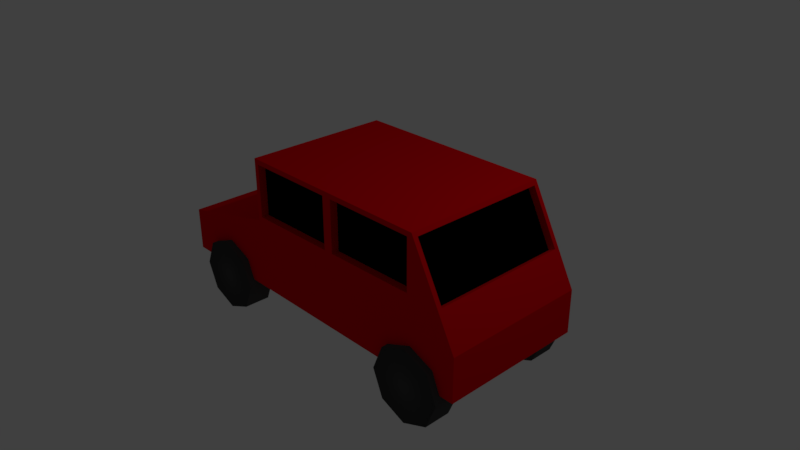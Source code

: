 # Source: car.blend  (saved by Blender 2.78.0; exported with 4.5.12 LTS)
import bpy
from mathutils import Matrix  # noqa: F401  (used for matrix-valued properties, if any)

bpy.ops.wm.read_factory_settings(use_empty=True)
scene = bpy.context.scene
scene.name = 'Scene'

# ---- collections
col_collection_1 = bpy.data.collections.new('Collection 1'); scene.collection.children.link(col_collection_1)

# ---- materials (node trees are filled in below, after node groups)
mat_car = bpy.data.materials.new('Car')
mat_car.alpha_threshold = 0.0
mat_car.use_transparent_shadow = False
mat_car.diffuse_color = (0.8, 0.0, 0.004656, 1.0)
mat_car.roughness = 0.5
mat_wheel = bpy.data.materials.new('Wheel')
mat_wheel.alpha_threshold = 0.0
mat_wheel.use_transparent_shadow = False
mat_wheel.diffuse_color = (0.06681, 0.06681, 0.06681, 1.0)
mat_wheel.roughness = 0.5
mat_glass = bpy.data.materials.new('Glass')
mat_glass.alpha_threshold = 0.0
mat_glass.use_transparent_shadow = False
mat_glass.diffuse_color = (0.0, 0.0, 0.0, 1.0)
mat_glass.roughness = 0.5
mat_glass.specular_intensity = 0.5417

# ---- material node trees

# ---- world
world_world = bpy.data.worlds.new('World'); scene.world = world_world
world_world.color = (0.05088, 0.05088, 0.05088)
world_world.use_sun_shadow = False
world_world.sun_shadow_jitter_overblur = 0.0
world_world.cycles.sampling_method = 'MANUAL'

# ---- cameras
cam_camera = bpy.data.cameras.new('Camera')
cam_camera.clip_end = 100.0
cam_camera.lens = 35.0
cam_camera.sensor_width = 32.0
cam_camera.sensor_height = 18.0
cam_camera.ortho_scale = 7.314
cam_camera.dof.focus_distance = 0.0
cam_camera.dof.aperture_fstop = 128.0

# ---- lights
light_lamp = bpy.data.lights.new('Lamp', 'POINT')
light_lamp.transmission_factor = 0.0
light_lamp.cutoff_distance = 30.0
light_lamp.energy = 100.0
light_lamp.shadow_buffer_clip_start = 1.001
light_lamp.shadow_soft_size = 0.1
light_lamp.shadow_maximum_resolution = 0.006
light_lamp.use_absolute_resolution = True

# ---- meshes
me_cube_001 = bpy.data.meshes.new('Cube.001')
me_cube_001.from_pydata([(-2.446, -0.9035, -0.3812), (-2.446, -0.9035, 0.01451), (-2.446, 0.9035, -0.3812), (-2.446, 0.9035, 0.01451), (2.446, -1.0, -0.4778), (2.446, -1.0, 0.111), (2.446, 1.0, -0.4778), (2.446, 1.0, 0.111), (-0.9484, 1.0, -0.4778), (-0.9484, 0.8808, 0.5949), (-0.9484, -1.0, -0.4778), (-0.9484, -0.8808, 0.5949), (1.808, -1.0, -0.4778), (1.808, 1.0, -0.4778), (-0.9484, -0.8808, 1.202), (-0.9484, 0.8808, 1.202), (-2.446, 1.0, -0.4778), (-2.446, -1.0, -0.4778), (-2.446, -1.0, 0.111), (-2.446, 1.0, 0.111), (-2.546, 0.9035, -0.3812), (-2.546, -0.9035, -0.3812), (-2.546, -0.9035, 0.01451), (-2.546, 0.9035, 0.01451), (-0.9484, 1.0, 0.4757), (-0.9484, -1.0, 0.4757), (-0.9484, 1.0, 1.321), (-0.9484, -1.0, 1.321), (-2.446, 0.06667, -0.4778), (-2.446, -0.06667, -0.4778), (-2.446, -0.06667, 0.111), (-2.446, 0.06667, 0.111), (2.446, -0.06667, -0.4778), (2.446, 0.06667, -0.4778), (2.446, 0.06667, 0.111), (2.446, -0.06667, 0.111), (-0.9484, 0.06667, 0.4757), (-0.9484, -0.06667, 0.4757), (-0.9484, 0.06667, -0.4778), (-0.9484, -0.06667, -0.4778), (1.808, 0.06667, -0.4778), (1.808, -0.06667, -0.4778), (-0.9484, 0.06667, 1.321), (-0.9484, -0.06667, 1.321), (-2.446, 0.06023, -0.3812), (-2.446, -0.06023, -0.3812), (-2.446, -0.06023, 0.01451), (-2.446, 0.06023, 0.01451), (-2.546, 0.06023, -0.3812), (-2.546, -0.06023, -0.3812), (-2.546, -0.06023, 0.01451), (-2.546, 0.06023, 0.01451), (-0.9484, 0.05872, 0.5949), (-0.9484, -0.05872, 0.5949), (-0.9484, 0.05872, 1.202), (-0.9484, -0.05872, 1.202), (-0.8951, -0.05872, 0.5949), (-0.8951, -0.8808, 0.5949), (-0.8951, -0.05872, 1.202), (-0.8951, -0.8808, 1.202), (-0.8951, 0.8808, 1.202), (-0.8951, 0.8808, 0.5949), (-0.8951, 0.05872, 0.5949), (-0.8951, 0.05872, 1.202), (2.23, -1.0, -0.4778), (2.23, 1.0, -0.4778), (2.23, 0.06667, -0.4778), (2.23, -0.06667, -0.4778), (2.201, -0.939, 0.5757), (1.837, -0.939, 1.267), (1.837, -0.06667, 1.267), (1.837, 0.939, 1.267), (1.837, 0.06667, 1.267), (2.201, 0.939, 0.5757), (2.201, 0.06667, 0.5757), (2.201, -0.06667, 0.5757), (2.23, -1.0, 0.5217), (1.808, -1.0, 1.321), (1.808, -0.06667, 1.321), (1.808, 1.0, 1.321), (1.808, 0.06667, 1.321), (2.23, 1.0, 0.5217), (2.23, 0.06667, 0.5217), (2.23, -0.06667, 0.5217), (1.748, 0.06667, 1.22), (2.113, 0.06667, 0.5291), (1.748, -0.06667, 1.22), (2.113, -0.06667, 0.5291), (2.113, -0.939, 0.5291), (1.748, -0.939, 1.22), (1.748, 0.939, 1.22), (2.113, 0.939, 0.5291), (1.808, 1.0, 0.5156), (1.808, -1.0, 0.5156), (0.43, 1.0, -0.4778), (0.43, -1.0, -0.4778), (0.43, 0.06667, -0.4778), (0.43, -0.06667, -0.4778), (0.43, -0.06667, 1.321), (0.43, 0.06667, 1.321), (0.43, 1.0, 1.321), (0.43, -1.0, 1.321), (0.43, 1.0, 0.4956), (0.43, -1.0, 0.4956), (0.4962, 1.0, 0.5628), (0.4962, 1.0, 1.255), (1.742, 1.0, 1.255), (1.742, 1.0, 0.5808), (0.4962, -1.0, 0.5628), (1.742, -1.0, 0.5808), (1.742, -1.0, 1.255), (0.4962, -1.0, 1.255), (-0.8822, -1.0, 0.5428), (0.3639, -1.0, 0.5609), (0.3639, -1.0, 1.255), (-0.8822, -1.0, 1.255), (-0.8822, 1.0, 0.5428), (-0.8822, 1.0, 1.255), (0.3639, 1.0, 1.255), (0.3639, 1.0, 0.5609), (0.4962, 0.9, 1.255), (0.4962, 0.9, 0.5628), (1.742, 0.9, 0.5808), (1.742, 0.9, 1.255), (-0.8822, 0.9, 1.255), (-0.8822, 0.9, 0.5428), (0.3639, 0.9, 0.5609), (0.3639, 0.9, 1.255), (1.742, -0.9, 0.5808), (0.4962, -0.9, 0.5628), (0.4962, -0.9, 1.255), (1.742, -0.9, 1.255), (0.3639, -0.9, 0.5609), (-0.8822, -0.9, 0.5428), (-0.8822, -0.9, 1.255), (0.3639, -0.9, 1.255)], [], [(47, 3, 23, 51), (65, 81, 7, 6), (32, 35, 5, 4), (10, 25, 18, 17), (67, 32, 4, 64), (37, 30, 18, 25), (11, 14, 59, 57), (29, 39, 10, 17), (16, 19, 24, 8), (76, 77, 93), (97, 41, 12, 95), (116, 117, 124, 125), (98, 43, 27, 101), (108, 109, 128, 129), (44, 2, 16, 28), (1, 0, 17, 18), (46, 1, 18, 30), (2, 3, 19, 16), (48, 51, 23, 20), (45, 0, 21, 49), (3, 2, 20, 23), (0, 1, 22, 21), (52, 9, 24, 36), (55, 14, 27, 43), (14, 11, 25, 27), (9, 15, 26, 24), (15, 54, 42, 26), (54, 55, 43, 42), (11, 53, 37, 25), (53, 52, 36, 37), (2, 44, 48, 20), (44, 45, 49, 48), (21, 22, 50, 49), (49, 50, 51, 48), (3, 47, 31, 19), (47, 46, 30, 31), (0, 45, 29, 17), (45, 44, 28, 29), (100, 26, 42, 99), (99, 42, 43, 98), (94, 13, 40, 96), (96, 40, 41, 97), (72, 70, 86, 84), (16, 8, 38, 28), (28, 38, 39, 29), (55, 53, 56, 58), (52, 53, 55, 54), (24, 19, 31, 36), (36, 31, 30, 37), (65, 6, 33, 66), (66, 33, 32, 67), (6, 7, 34, 33), (33, 34, 35, 32), (1, 46, 50, 22), (46, 47, 51, 50), (56, 57, 59, 58), (61, 62, 63, 60), (53, 11, 57, 56), (52, 54, 63, 62), (54, 15, 60, 63), (9, 52, 62, 61), (15, 9, 61, 60), (14, 55, 58, 59), (40, 66, 67, 41), (13, 65, 66, 40), (34, 82, 83, 35), (7, 81, 82, 34), (35, 83, 76, 5), (4, 5, 76, 64), (41, 67, 64, 12), (92, 79, 81), (75, 74, 85, 87), (68, 75, 87, 88), (68, 69, 77, 76), (69, 70, 78, 77), (72, 71, 79, 80), (70, 72, 80, 78), (71, 73, 81, 79), (74, 75, 83, 82), (73, 74, 82, 81), (75, 68, 76, 83), (85, 84, 86, 87), (84, 85, 91, 90), (88, 87, 86, 89), (70, 69, 89, 86), (74, 73, 91, 85), (73, 71, 90, 91), (71, 72, 84, 90), (69, 68, 88, 89), (13, 92, 81, 65), (94, 102, 92, 13), (64, 76, 93, 12), (95, 103, 25, 10), (12, 93, 103, 95), (8, 24, 102, 94), (38, 96, 97, 39), (8, 94, 96, 38), (80, 99, 98, 78), (79, 100, 99, 80), (114, 115, 134, 135), (78, 98, 101, 77), (117, 118, 127, 124), (39, 97, 95, 10), (102, 100, 105, 104), (100, 79, 106, 105), (79, 92, 107, 106), (92, 102, 104, 107), (103, 93, 109, 108), (93, 77, 110, 109), (77, 101, 111, 110), (101, 103, 108, 111), (25, 103, 113, 112), (103, 101, 114, 113), (101, 27, 115, 114), (27, 25, 112, 115), (24, 26, 117, 116), (26, 100, 118, 117), (100, 102, 119, 118), (102, 24, 116, 119), (121, 120, 123, 122), (125, 124, 127, 126), (105, 106, 123, 120), (104, 105, 120, 121), (118, 119, 126, 127), (119, 116, 125, 126), (106, 107, 122, 123), (107, 104, 121, 122), (129, 128, 131, 130), (133, 132, 135, 134), (115, 112, 133, 134), (110, 111, 130, 131), (111, 108, 129, 130), (113, 114, 135, 132), (112, 113, 132, 133), (109, 110, 131, 128)])
me_cube_001.polygons.foreach_set('material_index', [0, 0, 0, 0, 0, 0, 0, 0, 0, 0, 0, 0, 0, 0, 0, 0, 0, 0, 0, 0, 0, 0, 0, 0, 0, 0, 0, 0, 0, 0, 0, 0, 0, 0, 0, 0, 0, 0, 0, 0, 0, 0, 0, 0, 0, 0, 0, 0, 0, 0, 0, 0, 0, 0, 0, 2, 2, 0, 0, 0, 0, 0, 0, 0, 0, 0, 0, 0, 0, 0, 0, 0, 0, 0, 0, 0, 0, 0, 0, 0, 0, 2, 2, 2, 0, 0, 0, 0, 0, 0, 0, 0, 0, 0, 0, 0, 0, 0, 0, 0, 0, 0, 0, 0, 0, 0, 0, 0, 0, 0, 0, 0, 0, 0, 0, 0, 0, 0, 0, 2, 2, 0, 0, 0, 0, 0, 0, 2, 2, 0, 0, 0, 0, 0, 0])
_uv = me_cube_001.uv_layers.new(name='UVMap')
_uv.uv.foreach_set('vector', [0.5778, 0.7749, 0.5778, 0.6706, 0.5902, 0.6706, 0.5902, 0.7749, 0.276, 0.8037, 0.276, 0.6801, 0.2493, 0.7309, 0.2493, 0.8037, 0.4895, 0.2231, 0.4895, 0.1503, 0.6049, 0.1503, 0.6049, 0.2231, 0.1858, 0.0006401, 0.1858, 0.1185, 0.0006401, 0.07346, 0.0006401, 0.0006401, 0.8983, 0.4481, 0.8716, 0.4481, 0.8716, 0.5635, 0.8983, 0.5635, 0.6099, 0.4468, 0.6099, 0.2616, 0.7254, 0.2616, 0.7254, 0.4468, 0.6685, 0.2537, 0.5934, 0.2537, 0.5934, 0.2603, 0.6685, 0.2603, 0.7767, 0.5813, 0.5915, 0.5813, 0.5915, 0.6967, 0.7767, 0.6967, 0.5915, 0.698, 0.5915, 0.7708, 0.7767, 0.8159, 0.7767, 0.698, 0.3696, 0.3232, 0.4217, 0.2244, 0.4217, 0.324, 0.1711, 0.4646, 0.0006401, 0.4646, 0.0006401, 0.58, 0.1711, 0.58, 0.2884, 0.8931, 0.2884, 0.805, 0.3008, 0.805, 0.3008, 0.8931, 0.0006401, 0.6979, 0.1711, 0.6979, 0.1711, 0.8133, 0.0006401, 0.8133, 0.9244, 0.2229, 0.9244, 0.377, 0.912, 0.377, 0.912, 0.2229, 0.1169, 0.8755, 0.01258, 0.8755, 0.0006401, 0.8874, 0.1161, 0.8874, 0.236, 0.8265, 0.236, 0.8755, 0.248, 0.8874, 0.248, 0.8146, 0.1318, 0.8265, 0.236, 0.8265, 0.248, 0.8146, 0.1326, 0.8146, 0.01258, 0.8755, 0.01258, 0.8265, 0.0006401, 0.8146, 0.0006401, 0.8874, 0.8309, 0.4273, 0.8309, 0.3783, 0.7266, 0.3783, 0.7266, 0.4273, 0.9517, 0.5508, 0.9517, 0.6551, 0.964, 0.6551, 0.964, 0.5508, 0.2629, 0.805, 0.2629, 0.854, 0.2753, 0.854, 0.2753, 0.805, 0.2493, 0.854, 0.2493, 0.805, 0.2616, 0.805, 0.2616, 0.854, 0.696, 0.1316, 0.696, 0.2332, 0.7107, 0.248, 0.7107, 0.1326, 0.4738, 0.5795, 0.5755, 0.5795, 0.5902, 0.5648, 0.4748, 0.5648, 0.5755, 0.5795, 0.5755, 0.6546, 0.5902, 0.6693, 0.5902, 0.5648, 0.696, 0.2332, 0.6209, 0.2332, 0.6062, 0.248, 0.7107, 0.248, 0.3576, 0.5795, 0.4593, 0.5795, 0.4583, 0.5648, 0.3429, 0.5648, 0.4593, 0.5795, 0.4738, 0.5795, 0.4748, 0.5648, 0.4583, 0.5648, 0.696, 0.01538, 0.696, 0.117, 0.7107, 0.1161, 0.7107, 0.0006401, 0.696, 0.117, 0.696, 0.1316, 0.7107, 0.1326, 0.7107, 0.1161, 0.9517, 0.4316, 0.9517, 0.5359, 0.964, 0.5359, 0.964, 0.4316, 0.9517, 0.5359, 0.9517, 0.5508, 0.964, 0.5508, 0.964, 0.5359, 0.9501, 0.4273, 0.9501, 0.3783, 0.8458, 0.3783, 0.8458, 0.4273, 0.8458, 0.4273, 0.8458, 0.3783, 0.8309, 0.3783, 0.8309, 0.4273, 0.01258, 0.8265, 0.1169, 0.8265, 0.1161, 0.8146, 0.0006401, 0.8146, 0.1169, 0.8265, 0.1318, 0.8265, 0.1326, 0.8146, 0.1161, 0.8146, 0.236, 0.8755, 0.1318, 0.8755, 0.1326, 0.8874, 0.248, 0.8874, 0.1318, 0.8755, 0.1169, 0.8755, 0.1161, 0.8874, 0.1326, 0.8874, 0.7266, 0.2616, 0.8971, 0.2616, 0.8971, 0.377, 0.7266, 0.377, 0.0006401, 0.6814, 0.1711, 0.6814, 0.1711, 0.6979, 0.0006401, 0.6979, 0.5133, 0.4481, 0.3429, 0.4481, 0.3429, 0.5635, 0.5133, 0.5635, 0.1711, 0.4481, 0.0006401, 0.4481, 0.0006401, 0.4646, 0.1711, 0.4646, 0.3294, 0.6892, 0.3294, 0.7057, 0.3403, 0.7057, 0.3403, 0.6892, 0.8972, 0.0006401, 0.712, 0.0006401, 0.712, 0.1161, 0.8972, 0.1161, 0.7767, 0.5648, 0.5915, 0.5648, 0.5915, 0.5813, 0.7767, 0.5813, 0.7266, 0.4285, 0.8017, 0.4285, 0.8017, 0.4351, 0.7266, 0.4351, 0.696, 0.1316, 0.696, 0.117, 0.6209, 0.117, 0.6209, 0.1316, 0.6851, 0.4481, 0.8703, 0.4481, 0.8703, 0.5635, 0.6851, 0.5635, 0.5934, 0.4468, 0.5934, 0.2616, 0.6099, 0.2616, 0.6099, 0.4468, 0.7632, 0.9726, 0.7632, 0.9994, 0.8786, 0.9994, 0.8786, 0.9726, 0.8983, 0.4316, 0.8716, 0.4316, 0.8716, 0.4481, 0.8983, 0.4481, 0.778, 0.6884, 0.778, 0.6156, 0.8934, 0.6156, 0.8934, 0.6884, 0.473, 0.2231, 0.473, 0.1503, 0.4895, 0.1503, 0.4895, 0.2231, 0.5778, 0.8941, 0.5778, 0.7898, 0.5902, 0.7898, 0.5902, 0.8941, 0.5778, 0.7898, 0.5778, 0.7749, 0.5902, 0.7749, 0.5902, 0.7898, 0.2474, 0.7831, 0.2474, 0.6814, 0.1724, 0.6814, 0.1724, 0.7831, 0.5733, 0.944, 0.5733, 0.8424, 0.4982, 0.8424, 0.4982, 0.944, 0.9677, 0.8281, 0.9677, 0.9298, 0.9611, 0.9298, 0.9611, 0.8281, 0.2474, 0.7844, 0.1724, 0.7844, 0.1724, 0.791, 0.2474, 0.791, 0.969, 0.3246, 0.969, 0.2229, 0.9624, 0.2229, 0.9624, 0.3246, 0.9691, 0.0006401, 0.9691, 0.1023, 0.9625, 0.1023, 0.9625, 0.0006401, 0.1724, 0.7922, 0.2474, 0.7922, 0.2474, 0.7988, 0.1724, 0.7988, 0.969, 0.4276, 0.969, 0.3259, 0.9624, 0.3259, 0.9624, 0.4276, 0.9504, 0.4316, 0.8983, 0.4316, 0.8983, 0.4481, 0.9504, 0.4481, 0.7632, 0.9205, 0.7632, 0.9726, 0.8786, 0.9726, 0.8786, 0.9205, 0.473, 0.1503, 0.473, 0.09948, 0.4895, 0.09948, 0.4895, 0.1503, 0.778, 0.6156, 0.778, 0.5648, 0.8934, 0.5648, 0.8934, 0.6156, 0.4895, 0.1503, 0.4895, 0.09948, 0.6049, 0.09948, 0.6049, 0.1503, 0.3429, 0.4468, 0.3429, 0.374, 0.3696, 0.3232, 0.3696, 0.4468, 0.9504, 0.4481, 0.8983, 0.4481, 0.8983, 0.5635, 0.9504, 0.5635, 0.3281, 0.6809, 0.3281, 0.5813, 0.276, 0.6801, 0.9394, 0.6892, 0.9394, 0.6727, 0.9504, 0.6727, 0.9504, 0.6892, 0.9394, 0.7971, 0.9394, 0.6892, 0.9504, 0.6892, 0.9504, 0.7971, 0.5974, 0.09281, 0.5974, 0.007313, 0.6049, 0.0006401, 0.6049, 0.09948, 0.008183, 0.6735, 0.1161, 0.6735, 0.1161, 0.6801, 0.0006401, 0.6801, 0.1326, 0.6735, 0.2404, 0.6735, 0.248, 0.6801, 0.1326, 0.6801, 0.1161, 0.6735, 0.1326, 0.6735, 0.1326, 0.6801, 0.1161, 0.6801, 0.2404, 0.6735, 0.2404, 0.588, 0.248, 0.5813, 0.248, 0.6801, 0.473, 0.09281, 0.4895, 0.09281, 0.4895, 0.09948, 0.473, 0.09948, 0.3651, 0.09281, 0.473, 0.09281, 0.473, 0.09948, 0.3576, 0.09948, 0.4895, 0.09281, 0.5974, 0.09281, 0.6049, 0.09948, 0.4895, 0.09948, 0.156, 0.9742, 0.156, 0.8887, 0.1725, 0.8887, 0.1725, 0.9742, 0.9917, 0.1173, 0.9917, 0.2028, 0.8838, 0.2028, 0.8838, 0.1173, 0.2804, 0.9742, 0.1725, 0.9742, 0.1725, 0.8887, 0.2804, 0.8887, 0.3294, 0.7057, 0.3294, 0.8135, 0.3403, 0.8135, 0.3403, 0.7057, 0.9394, 0.6727, 0.9394, 0.5648, 0.9504, 0.5648, 0.9504, 0.6727, 0.3157, 0.9017, 0.3157, 0.805, 0.3281, 0.805, 0.3281, 0.9017, 0.3294, 0.5813, 0.3294, 0.6892, 0.3403, 0.6892, 0.3403, 0.5813, 0.3021, 0.805, 0.3021, 0.9017, 0.3144, 0.9017, 0.3144, 0.805, 0.3281, 0.8037, 0.3281, 0.6809, 0.276, 0.6801, 0.276, 0.8037, 0.1711, 0.4468, 0.1711, 0.3264, 0.0006401, 0.324, 0.0006401, 0.4468, 0.3696, 0.4468, 0.3696, 0.3232, 0.4217, 0.324, 0.4217, 0.4468, 0.3563, 0.0006401, 0.3563, 0.121, 0.1858, 0.1185, 0.1858, 0.0006401, 0.4217, 0.4468, 0.4217, 0.324, 0.5922, 0.3264, 0.5922, 0.4468, 0.3416, 0.4468, 0.3416, 0.3289, 0.1711, 0.3264, 0.1711, 0.4468, 0.3416, 0.4481, 0.1711, 0.4481, 0.1711, 0.4646, 0.3416, 0.4646, 0.6838, 0.4481, 0.5133, 0.4481, 0.5133, 0.5635, 0.6838, 0.5635, 0.3429, 0.8411, 0.3429, 0.6706, 0.3593, 0.6706, 0.3593, 0.8411, 0.712, 0.1173, 0.8825, 0.1173, 0.8825, 0.2328, 0.712, 0.2328, 0.712, 0.2464, 0.8661, 0.2464, 0.8661, 0.234, 0.712, 0.234, 0.3593, 0.8411, 0.3593, 0.6706, 0.4748, 0.6706, 0.4748, 0.8411, 0.8984, 0.2229, 0.8984, 0.377, 0.9108, 0.377, 0.9108, 0.2229, 0.3416, 0.4646, 0.1711, 0.4646, 0.1711, 0.58, 0.3416, 0.58, 0.3376, 0.9169, 0.3376, 0.8148, 0.3294, 0.823, 0.3294, 0.9086, 0.9611, 0.6563, 0.9611, 0.8268, 0.9693, 0.8186, 0.9693, 0.6645, 0.9613, 0.1002, 0.9613, 0.0006401, 0.9531, 0.008706, 0.9531, 0.09205, 0.953, 0.2229, 0.953, 0.3934, 0.9612, 0.3851, 0.9612, 0.231, 0.9517, 0.8268, 0.9517, 0.6563, 0.9598, 0.6644, 0.9598, 0.8185, 0.4217, 0.324, 0.4217, 0.2244, 0.4299, 0.2326, 0.4299, 0.3159, 0.9394, 0.9688, 0.9394, 0.7983, 0.9476, 0.8065, 0.9476, 0.9606, 0.9598, 0.8281, 0.9598, 0.9302, 0.9517, 0.9219, 0.9517, 0.8363, 0.1858, 0.1185, 0.3563, 0.121, 0.3481, 0.1291, 0.194, 0.1269, 0.3563, 0.121, 0.3563, 0.2231, 0.3481, 0.2149, 0.3481, 0.1291, 0.5915, 0.8172, 0.7619, 0.8172, 0.7538, 0.8254, 0.5997, 0.8254, 0.7619, 0.8172, 0.7619, 0.9217, 0.7538, 0.9134, 0.7538, 0.8254, 0.3416, 0.3289, 0.3416, 0.2244, 0.3334, 0.2326, 0.3334, 0.3206, 0.7632, 0.9192, 0.9337, 0.9192, 0.9255, 0.9111, 0.7714, 0.9111, 0.9337, 0.9192, 0.9337, 0.8172, 0.9255, 0.8252, 0.9255, 0.9111, 0.1711, 0.3264, 0.3416, 0.3289, 0.3334, 0.3206, 0.1793, 0.3184, 0.1547, 0.9743, 0.1547, 0.8887, 0.0006401, 0.8887, 0.0006401, 0.9721, 0.3429, 0.8424, 0.3429, 0.9304, 0.497, 0.9304, 0.497, 0.8446, 0.9321, 0.7873, 0.778, 0.7873, 0.778, 0.7997, 0.9321, 0.7997, 0.9121, 0.08622, 0.9121, 0.0006401, 0.9245, 0.0006401, 0.9245, 0.08622, 0.9083, 0.5648, 0.9083, 0.6506, 0.9207, 0.6506, 0.9207, 0.5648, 0.9393, 0.377, 0.9393, 0.2229, 0.9517, 0.2229, 0.9517, 0.377, 0.9258, 0.0006401, 0.9258, 0.08399, 0.9382, 0.08399, 0.9382, 0.0006401, 0.712, 0.2477, 0.8661, 0.2477, 0.8661, 0.2601, 0.712, 0.2601, 0.4761, 0.8247, 0.4783, 0.6706, 0.5616, 0.6706, 0.5616, 0.8247, 0.778, 0.698, 0.9321, 0.7002, 0.9321, 0.786, 0.778, 0.786, 0.907, 0.5648, 0.907, 0.6529, 0.8947, 0.6529, 0.8947, 0.5648, 0.938, 0.377, 0.938, 0.2229, 0.9257, 0.2229, 0.9257, 0.377, 0.9343, 0.5648, 0.9343, 0.6504, 0.9219, 0.6504, 0.9219, 0.5648, 0.9109, 0.08646, 0.9109, 0.0006401, 0.8985, 0.0006401, 0.8985, 0.08646, 0.5753, 0.6706, 0.5753, 0.8247, 0.5629, 0.8247, 0.5629, 0.6706, 0.9518, 0.08399, 0.9518, 0.0006401, 0.9394, 0.0006401, 0.9394, 0.08399])
me_cube_001.materials.append(mat_car)
me_cube_001.materials.append(mat_wheel)
me_cube_001.materials.append(mat_glass)
me_cube_001.use_remesh_preserve_volume = False
me_cube_001.use_remesh_preserve_attributes = False
me_cube_001.use_mirror_vertex_groups = False
me_cube_001.update()
me_cylinder_005 = bpy.data.meshes.new('Cylinder.005')
me_cylinder_005.from_pydata([(-6.872, 1.0, 1.39), (-6.872, 1.0, 1.692), (-6.164, 0.7071, 1.39), (-6.164, 0.7071, 1.692), (-5.872, 1.947e-07, 1.39), (-5.872, 1.908e-08, 1.692), (-6.164, -0.7071, 1.39), (-6.164, -0.7071, 1.692), (-6.872, -1.0, 1.39), (-6.872, -1.0, 1.692), (-7.579, -0.7071, 1.39), (-7.579, -0.7071, 1.692), (-7.872, 2.503e-07, 1.39), (-7.872, 7.471e-08, 1.692), (-7.579, 0.7071, 1.39), (-7.579, 0.7071, 1.692), (-6.872, 1.0, -0.1514), (-6.872, 1.0, 0.1514), (-6.164, 0.7071, -0.1514), (-6.164, 0.7071, 0.1514), (-5.872, -4.371e-08, -0.1514), (-5.872, -2.193e-07, 0.1514), (-6.164, -0.7071, -0.1514), (-6.164, -0.7071, 0.1514), (-6.872, -1.0, -0.1514), (-6.872, -1.0, 0.1514), (-7.579, -0.7071, -0.1514), (-7.579, -0.7071, 0.1514), (-7.872, 1.192e-08, -0.1514), (-7.872, -1.637e-07, 0.1514), (-7.579, 0.7071, -0.1514), (-7.579, 0.7071, 0.1514), (0.0, 1.0, 1.39), (0.0, 1.0, 1.692), (0.7071, 0.7071, 1.39), (0.7071, 0.7071, 1.692), (1.0, 1.947e-07, 1.39), (1.0, 1.908e-08, 1.692), (0.7071, -0.7071, 1.39), (0.7071, -0.7071, 1.692), (-8.742e-08, -1.0, 1.39), (-8.742e-08, -1.0, 1.692), (-0.7071, -0.7071, 1.39), (-0.7071, -0.7071, 1.692), (-1.0, 2.503e-07, 1.39), (-1.0, 7.471e-08, 1.692), (-0.7071, 0.7071, 1.39), (-0.7071, 0.7071, 1.692), (0.0, 1.0, -0.1514), (0.0, 1.0, 0.1514), (0.7071, 0.7071, -0.1514), (0.7071, 0.7071, 0.1514), (1.0, -4.371e-08, -0.1514), (1.0, -2.193e-07, 0.1514), (0.7071, -0.7071, -0.1514), (0.7071, -0.7071, 0.1514), (-8.742e-08, -1.0, -0.1514), (-8.742e-08, -1.0, 0.1514), (-0.7071, -0.7071, -0.1514), (-0.7071, -0.7071, 0.1514), (-1.0, 1.192e-08, -0.1514), (-1.0, -1.637e-07, 0.1514), (-0.7071, 0.7071, -0.1514), (-0.7071, 0.7071, 0.1514)], [], [(0, 1, 3, 2), (2, 3, 5, 4), (4, 5, 7, 6), (6, 7, 9, 8), (8, 9, 11, 10), (10, 11, 13, 12), (3, 1, 15, 13, 11, 9, 7, 5), (12, 13, 15, 14), (14, 15, 1, 0), (0, 2, 4, 6, 8, 10, 12, 14), (16, 17, 19, 18), (18, 19, 21, 20), (20, 21, 23, 22), (22, 23, 25, 24), (24, 25, 27, 26), (26, 27, 29, 28), (19, 17, 31, 29, 27, 25, 23, 21), (28, 29, 31, 30), (30, 31, 17, 16), (16, 18, 20, 22, 24, 26, 28, 30), (32, 33, 35, 34), (34, 35, 37, 36), (36, 37, 39, 38), (38, 39, 41, 40), (40, 41, 43, 42), (42, 43, 45, 44), (35, 33, 47, 45, 43, 41, 39, 37), (44, 45, 47, 46), (46, 47, 33, 32), (32, 34, 36, 38, 40, 42, 44, 46), (48, 49, 51, 50), (50, 51, 53, 52), (52, 53, 55, 54), (54, 55, 57, 56), (56, 57, 59, 58), (58, 59, 61, 60), (51, 49, 63, 61, 59, 57, 55, 53), (60, 61, 63, 62), (62, 63, 49, 48), (48, 50, 52, 54, 56, 58, 60, 62)])
me_cylinder_005.polygons.foreach_set('use_smooth', [True] * 40)
me_cylinder_005.materials.append(mat_wheel)
me_cylinder_005.use_remesh_preserve_volume = False
me_cylinder_005.use_remesh_preserve_attributes = False
me_cylinder_005.use_mirror_vertex_groups = False
me_cylinder_005.update()

# ---- objects
ob_cube = bpy.data.objects.new('Cube', me_cube_001)
ob_lamp = bpy.data.objects.new('Lamp', light_lamp)
ob_camera = bpy.data.objects.new('Camera', cam_camera)
ob_wheels = bpy.data.objects.new('Wheels', me_cylinder_005)

# ---- transforms, parenting, visibility, modifiers, constraints
ob_cube.location = (0.0, 0.0, 0.0)
ob_cube.lineart.crease_threshold = 0.0
ob_lamp.location = (4.076, 1.005, 5.904)
ob_lamp.rotation_euler = (0.6503, 0.05522, 1.866)
ob_lamp.lock_rotations_4d = False
ob_lamp.empty_display_type = 'ARROWS'
ob_lamp.color = (0.0, 0.0, 0.0, 0.0)
ob_lamp.lineart.crease_threshold = 0.0
ob_camera.location = (7.481, -6.508, 5.344)
ob_camera.rotation_euler = (1.109, 0.0, 0.8149)
ob_camera.lock_rotations_4d = False
ob_camera.empty_display_type = 'ARROWS'
ob_camera.color = (0.0, 0.0, 0.0, 0.0)
ob_camera.display_type = 'WIRE'
ob_camera.lineart.crease_threshold = 0.0
ob_wheels.location = (1.789, 0.912, -0.5643)
ob_wheels.rotation_euler = (1.571, -0.0, 0.0)
ob_wheels.scale = (0.5, 0.5, 1.184)
ob_wheels.lineart.crease_threshold = 0.0

# ---- collection membership
col_collection_1.objects.link(ob_cube)
col_collection_1.objects.link(ob_lamp)
col_collection_1.objects.link(ob_camera)
col_collection_1.objects.link(ob_wheels)

# ---- scene / render settings (as saved in the file)
scene.camera = ob_camera
scene.frame_start = 1; scene.frame_end = 250; scene.frame_set(1)
scene.render.engine = 'BLENDER_EEVEE_NEXT'
scene.render.resolution_percentage = 50
scene.render.dither_intensity = 0.0
scene.cycles.use_denoising = False
scene.cycles.samples = 128
scene.cycles.sampling_pattern = 'TABULATED_SOBOL'
scene.cycles.light_sampling_threshold = 0.0
scene.cycles.use_adaptive_sampling = False
scene.cycles.use_light_tree = False
scene.cycles.blur_glossy = 0.0
scene.cycles.sample_clamp_indirect = 0.0
scene.view_settings.view_transform = 'Standard'
bpy.context.view_layer.update()
